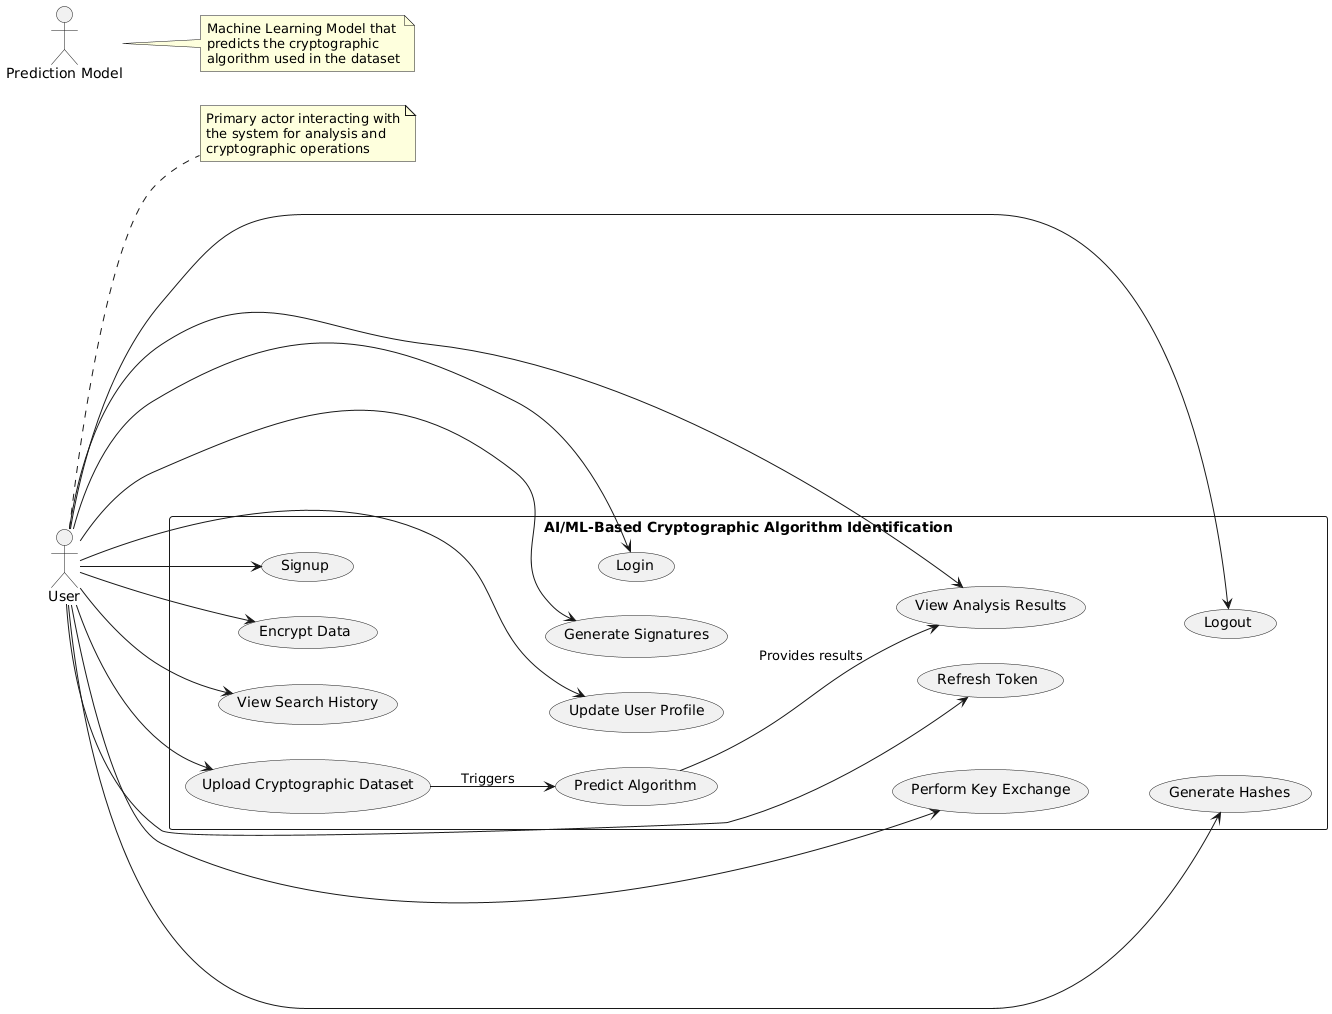

The diagram above was rendered by PlantUML. Its source (embedded in the PNG):
@startuml
left to right direction

actor "User" as User
actor "Prediction Model" as PredictionModel

rectangle "AI/ML-Based Cryptographic Algorithm Identification" {
  (Signup) as Signup
  (Login) as Login
  (Refresh Token) as RefreshToken
  (Logout) as Logout

  (Upload Cryptographic Dataset) as UploadDataset
  (Predict Algorithm) as PredictAlgorithm
  (View Analysis Results) as ViewResults

  (Encrypt Data) as EncryptData
  (Generate Signatures) as GenerateSignatures
  (Perform Key Exchange) as KeyExchange
  (Generate Hashes) as GenerateHashes

  (View Search History) as ViewSearchHistory
  (Update User Profile) as UpdateProfile

  ' Arrange use cases in a grid
  Signup -[hidden]-> Login
  Login -[hidden]-> RefreshToken
  RefreshToken -[hidden]-> Logout

  UploadDataset -[hidden]-> PredictAlgorithm
  PredictAlgorithm -[hidden]-> ViewResults

  EncryptData -[hidden]-> GenerateSignatures
  GenerateSignatures -[hidden]-> KeyExchange
  KeyExchange -[hidden]-> GenerateHashes

  ViewSearchHistory -[hidden]-> UpdateProfile

  ' User interactions
  User --> Signup
  User --> Login
  User --> RefreshToken
  User --> Logout
  User --> UploadDataset
  User --> ViewResults
  User --> EncryptData
  User --> GenerateSignatures
  User --> KeyExchange
  User --> GenerateHashes
  User --> ViewSearchHistory
  User --> UpdateProfile

  ' System interactions
  UploadDataset --> PredictAlgorithm : Triggers
  PredictAlgorithm --> ViewResults : Provides results
}

' Notes for clarity
note right of PredictionModel
  Machine Learning Model that
  predicts the cryptographic
  algorithm used in the dataset
end note

note right of User
  Primary actor interacting with
  the system for analysis and
  cryptographic operations
end note
@enduml